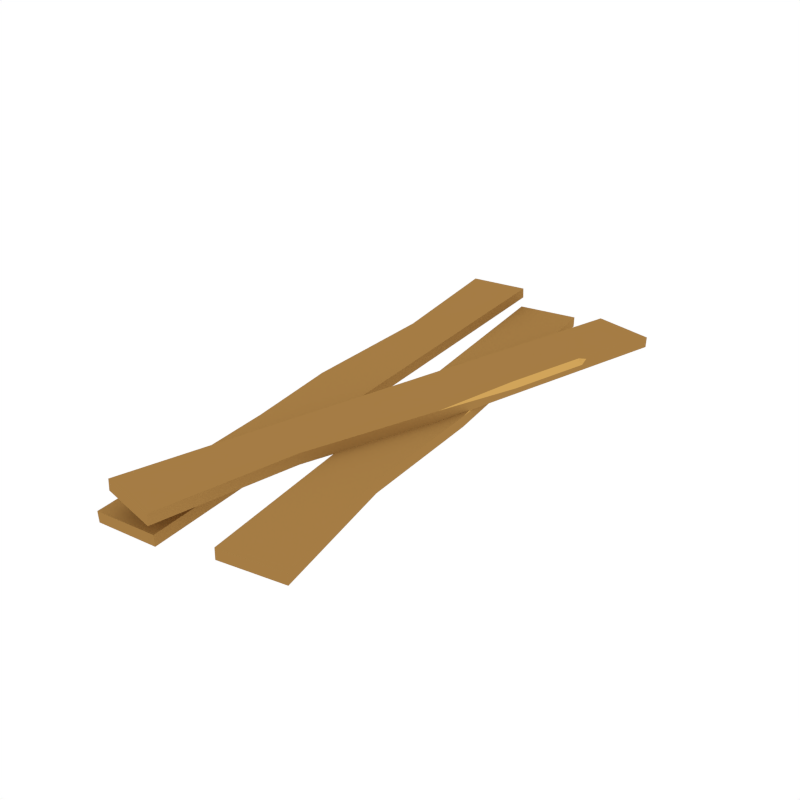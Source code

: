 # Source: WoodPlanks.blend  (saved by Blender 2.79.0; exported with 4.5.12 LTS)
import bpy
from mathutils import Matrix  # noqa: F401  (used for matrix-valued properties, if any)

bpy.ops.wm.read_factory_settings(use_empty=True)
scene = bpy.context.scene
scene.name = 'Scene'

# ---- collections
col_collection_1 = bpy.data.collections.new('Collection 1'); scene.collection.children.link(col_collection_1)

# ---- materials (node trees are filled in below, after node groups)
mat_wood = bpy.data.materials.new('Wood')
mat_wood.alpha_threshold = 0.0
mat_wood.diffuse_color = (0.3757, 0.2029, 0.05871, 1.0)
mat_wood.roughness = 0.5
mat_wood_light = bpy.data.materials.new('Wood_Light')
mat_wood_light.alpha_threshold = 0.0
mat_wood_light.diffuse_color = (0.6383, 0.372, 0.1017, 1.0)
mat_wood_light.roughness = 0.5

# ---- material node trees

# ---- world
world_world = bpy.data.worlds.new('World'); scene.world = world_world
world_world.color = (1.0, 1.0, 1.0)
world_world.use_sun_shadow = False
world_world.sun_shadow_jitter_overblur = 0.0
world_world.cycles.sampling_method = 'NONE'
world_world.cycles.sample_map_resolution = 256

# ---- meshes
me_cube_011 = bpy.data.meshes.new('Cube.011')
me_cube_011.from_pydata([(-0.2436, 1.509, 0.2622), (-0.5614, 1.482, 0.2538), (-0.5627, 1.48, 0.3084), (-0.2449, 1.507, 0.3169), (-0.00287, -1.362, 0.1724), (-0.3207, -1.388, 0.1639), (-0.1232, 0.07357, 0.2173), (-0.441, 0.04718, 0.2088), (-0.322, -1.39, 0.2186), (-0.004177, -1.363, 0.2271), (-0.4423, 0.04536, 0.2635), (-0.1245, 0.07175, 0.272), (-0.04401, -0.871, 0.1878), (-0.08258, -0.411, 0.2021), (-0.4004, -0.4374, 0.1937), (-0.3618, -0.8974, 0.1793), (-0.08389, -0.4129, 0.2568), (-0.04532, -0.8728, 0.2424), (-0.3375, -0.8971, 0.2347), (-0.3625, -0.8984, 0.2083), (-0.361, -0.9248, 0.2332), (-0.4011, -0.4384, 0.2227), (-0.3761, -0.4371, 0.249), (-0.1834, 0.7911, 0.2398), (-0.4532, 0.7696, 0.2317), (-0.1847, 0.7893, 0.2945), (-0.4545, 0.7678, 0.2864), (0.347, -1.357, 0.2671), (0.6597, -1.294, 0.2634), (0.6599, -1.292, 0.3181), (0.3473, -1.356, 0.3218), (-0.2249, 1.465, 0.1704), (0.08777, 1.529, 0.1667), (0.06108, 0.0539, 0.2187), (0.3737, 0.1171, 0.2151), (0.08802, 1.53, 0.2214), (-0.2246, 1.467, 0.2251), (0.374, 0.119, 0.2698), (0.06133, 0.05582, 0.2734), (-0.1271, 0.9829, 0.1869), (-0.03548, 0.5305, 0.2024), (0.2772, 0.5937, 0.1987), (0.1855, 1.046, 0.1833), (-0.03523, 0.5324, 0.2571), (-0.1269, 0.9848, 0.2416), (0.1606, 1.043, 0.2383), (0.1856, 1.047, 0.2123), (0.1807, 1.073, 0.2371), (0.2773, 0.5947, 0.2277), (0.2522, 0.5905, 0.2537), (0.204, -0.6518, 0.2429), (0.4696, -0.599, 0.2389), (0.2043, -0.6499, 0.2976), (0.4699, -0.5971, 0.2936), (-0.2666, -1.358, 0.3215), (0.04645, -1.419, 0.3179), (0.04738, -1.417, 0.3726), (-0.2657, -1.356, 0.3762), (0.2842, 1.469, 0.2334), (0.5973, 1.408, 0.2298), (0.008808, 0.0558, 0.2775), (0.3219, -0.005305, 0.2738), (0.5982, 1.41, 0.2845), (0.2852, 1.471, 0.2881), (0.3228, -0.003783, 0.3285), (0.009742, 0.05732, 0.3322), (0.1901, 0.9862, 0.2485), (0.1018, 0.5331, 0.2626), (0.4149, 0.472, 0.259), (0.5031, 0.9251, 0.2448), (0.1027, 0.5347, 0.3173), (0.191, 0.9877, 0.3032), (0.4788, 0.9316, 0.2998), (0.5036, 0.9259, 0.2738), (0.509, 0.9519, 0.2988), (0.4154, 0.4728, 0.288), (0.3906, 0.4785, 0.314), (-0.1289, -0.651, 0.2995), (0.1367, -0.7038, 0.2955), (-0.128, -0.6495, 0.3542), (0.1376, -0.7022, 0.3502)], [], [(23, 6, 7, 24), (25, 26, 10, 11), (23, 0, 3, 25), (0, 1, 2, 3), (24, 7, 10, 26), (16, 11, 10, 22), (13, 14, 7, 6), (4, 9, 8, 5), (14, 21, 10, 7), (21, 14, 15, 19), (12, 17, 9, 4), (6, 11, 16, 13), (5, 8, 20, 19, 15), (17, 12, 13, 16), (9, 17, 18, 20, 8), (14, 13, 12, 15), (4, 5, 15, 12), (18, 19, 20), (21, 22, 10), (18, 22, 21, 19), (16, 22, 18, 17), (1, 24, 26, 2), (6, 23, 25, 11), (3, 2, 26, 25), (0, 23, 24, 1), (50, 33, 34, 51), (52, 53, 37, 38), (50, 27, 30, 52), (27, 28, 29, 30), (51, 34, 37, 53), (43, 38, 37, 49), (40, 41, 34, 33), (31, 36, 35, 32), (41, 48, 37, 34), (48, 41, 42, 46), (39, 44, 36, 31), (33, 38, 43, 40), (32, 35, 47, 46, 42), (44, 39, 40, 43), (36, 44, 45, 47, 35), (41, 40, 39, 42), (31, 32, 42, 39), (45, 46, 47), (48, 49, 37), (45, 49, 48, 46), (43, 49, 45, 44), (28, 51, 53, 29), (33, 50, 52, 38), (30, 29, 53, 52), (27, 50, 51, 28), (77, 60, 61, 78), (79, 80, 64, 65), (77, 54, 57, 79), (54, 55, 56, 57), (78, 61, 64, 80), (70, 65, 64, 76), (67, 68, 61, 60), (58, 63, 62, 59), (68, 75, 64, 61), (75, 68, 69, 73), (66, 71, 63, 58), (60, 65, 70, 67), (59, 62, 74, 73, 69), (71, 66, 67, 70), (63, 71, 72, 74, 62), (68, 67, 66, 69), (58, 59, 69, 66), (72, 73, 74), (75, 76, 64), (72, 76, 75, 73), (70, 76, 72, 71), (55, 78, 80, 56), (60, 77, 79, 65), (57, 56, 80, 79), (54, 77, 78, 55)])
me_cube_011.polygons.foreach_set('material_index', [0, 0, 0, 0, 0, 0, 0, 0, 0, 0, 0, 0, 0, 0, 0, 0, 0, 1, 1, 1, 0, 0, 0, 0, 0, 0, 0, 0, 0, 0, 0, 0, 0, 0, 0, 0, 0, 0, 0, 0, 0, 0, 1, 1, 1, 0, 0, 0, 0, 0, 0, 0, 0, 0, 0, 0, 0, 0, 0, 0, 0, 0, 0, 0, 0, 0, 0, 1, 1, 1, 0, 0, 0, 0, 0])
me_cube_011.materials.append(mat_wood)
me_cube_011.materials.append(mat_wood_light)
me_cube_011.use_remesh_preserve_volume = False
me_cube_011.use_remesh_preserve_attributes = False
me_cube_011.use_mirror_vertex_groups = False
me_cube_011.update()

# ---- objects
ob_woodplanks = bpy.data.objects.new('WoodPlanks', me_cube_011)

# ---- transforms, parenting, visibility, modifiers, constraints
ob_woodplanks.location = (0.0, 0.0, 0.0)
ob_woodplanks.scale = (0.586, 0.586, 0.586)
ob_woodplanks.lineart.crease_threshold = 0.0

# ---- collection membership
col_collection_1.objects.link(ob_woodplanks)

# ---- scene / render settings (as saved in the file)
scene.frame_start = 1; scene.frame_end = 250; scene.frame_set(0)
scene.render.engine = 'CYCLES'
scene.render.resolution_x = 1000
scene.render.resolution_y = 1000
scene.render.dither_intensity = 0.0
scene.cycles.samples = 200
scene.cycles.sampling_pattern = 'TABULATED_SOBOL'
scene.cycles.light_sampling_threshold = 0.0
scene.cycles.use_adaptive_sampling = False
scene.cycles.use_light_tree = False
scene.cycles.caustics_reflective = False
scene.cycles.caustics_refractive = False
scene.cycles.blur_glossy = 0.0
scene.cycles.max_bounces = 2
scene.cycles.pixel_filter_type = 'GAUSSIAN'
scene.cycles.sample_clamp_indirect = 0.0
scene.view_settings.view_transform = 'Standard'
bpy.context.view_layer.update()

# ---- added for rendering (the .blend has no active camera): camera
cam_auto = bpy.data.cameras.new('AutoCamera')
cam_auto.lens = 50.0
cam_auto.sensor_width = 36.0
cam_auto.clip_end = 1000.0
ob_auto_camera = bpy.data.objects.new('AutoCamera', cam_auto)
scene.collection.objects.link(ob_auto_camera)
ob_auto_camera.location = (1.76334, -2.04915, 1.54614)
ob_auto_camera.rotation_euler = (1.09748, -7.21219e-08, 0.694738)
scene.camera = ob_auto_camera
bpy.context.view_layer.update()

